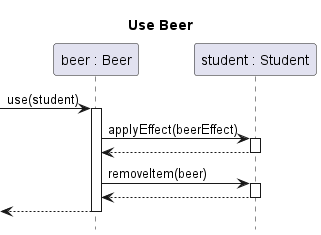

The diagram above was rendered by PlantUML. Its source (embedded in the PNG):
@startuml beer
title Use Beer
hide footbox

participant "beer : Beer" as beer
participant "student : Student" as student

[-> beer ++: use(student)
beer -> student ++ : applyEffect(beerEffect)
student --> beer --
beer -> student ++ : removeItem(beer)
student --> beer --
[<-- beer --

@enduml